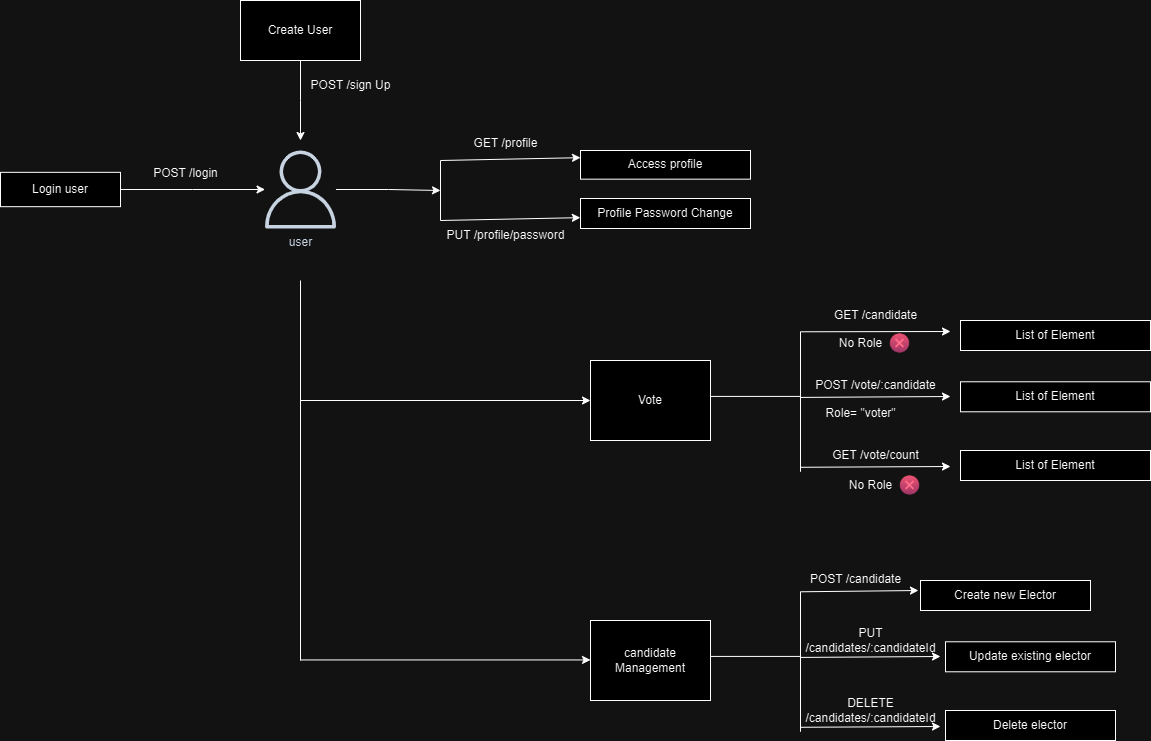

The diagram above was exported from draw.io. Its source (the exported page's mxGraphModel, read from the mxfile embedded in the PNG):
<mxGraphModel dx="2410" dy="1020" grid="1" gridSize="10" guides="1" tooltips="1" connect="1" arrows="1" fold="1" page="1" pageScale="1" pageWidth="850" pageHeight="1100" math="0" shadow="0">
  <root>
    <mxCell id="0" />
    <mxCell id="1" parent="0" />
    <mxCell id="dFSrEJY04UEVmtokK2lV-8" style="edgeStyle=orthogonalEdgeStyle;rounded=0;orthogonalLoop=1;jettySize=auto;html=1;" edge="1" parent="1" source="dFSrEJY04UEVmtokK2lV-2">
      <mxGeometry relative="1" as="geometry">
        <mxPoint x="350" y="150" as="targetPoint" />
      </mxGeometry>
    </mxCell>
    <mxCell id="dFSrEJY04UEVmtokK2lV-2" value="Create User" style="rounded=0;whiteSpace=wrap;html=1;" vertex="1" parent="1">
      <mxGeometry x="290" y="10" width="120" height="60" as="geometry" />
    </mxCell>
    <mxCell id="dFSrEJY04UEVmtokK2lV-17" style="edgeStyle=orthogonalEdgeStyle;rounded=0;orthogonalLoop=1;jettySize=auto;html=1;" edge="1" parent="1" source="dFSrEJY04UEVmtokK2lV-3" target="dFSrEJY04UEVmtokK2lV-5">
      <mxGeometry relative="1" as="geometry" />
    </mxCell>
    <mxCell id="dFSrEJY04UEVmtokK2lV-3" value="Login user" style="rounded=0;whiteSpace=wrap;html=1;" vertex="1" parent="1">
      <mxGeometry x="50" y="181.83999999999997" width="120" height="34.33" as="geometry" />
    </mxCell>
    <mxCell id="dFSrEJY04UEVmtokK2lV-13" style="edgeStyle=orthogonalEdgeStyle;rounded=0;orthogonalLoop=1;jettySize=auto;html=1;" edge="1" parent="1" source="dFSrEJY04UEVmtokK2lV-5">
      <mxGeometry relative="1" as="geometry">
        <mxPoint x="490" y="200" as="targetPoint" />
        <Array as="points">
          <mxPoint x="438" y="199" />
        </Array>
      </mxGeometry>
    </mxCell>
    <mxCell id="dFSrEJY04UEVmtokK2lV-5" value="user" style="sketch=0;outlineConnect=0;fontColor=#232F3E;gradientColor=none;fillColor=#232F3D;strokeColor=none;dashed=0;verticalLabelPosition=bottom;verticalAlign=top;align=center;html=1;fontSize=12;fontStyle=0;aspect=fixed;pointerEvents=1;shape=mxgraph.aws4.user;" vertex="1" parent="1">
      <mxGeometry x="311" y="160" width="78" height="78" as="geometry" />
    </mxCell>
    <mxCell id="dFSrEJY04UEVmtokK2lV-9" value="Access profile" style="rounded=0;whiteSpace=wrap;html=1;" vertex="1" parent="1">
      <mxGeometry x="630" y="160" width="170" height="28.66" as="geometry" />
    </mxCell>
    <mxCell id="dFSrEJY04UEVmtokK2lV-10" value="Profile Password Change" style="rounded=0;whiteSpace=wrap;html=1;" vertex="1" parent="1">
      <mxGeometry x="630" y="208" width="170" height="30" as="geometry" />
    </mxCell>
    <mxCell id="dFSrEJY04UEVmtokK2lV-11" value="" style="endArrow=none;html=1;rounded=0;" edge="1" parent="1">
      <mxGeometry width="50" height="50" relative="1" as="geometry">
        <mxPoint x="490" y="230" as="sourcePoint" />
        <mxPoint x="490" y="170" as="targetPoint" />
      </mxGeometry>
    </mxCell>
    <mxCell id="dFSrEJY04UEVmtokK2lV-14" value="" style="endArrow=classic;html=1;rounded=0;entryX=0;entryY=0.25;entryDx=0;entryDy=0;" edge="1" parent="1" target="dFSrEJY04UEVmtokK2lV-9">
      <mxGeometry width="50" height="50" relative="1" as="geometry">
        <mxPoint x="490" y="170" as="sourcePoint" />
        <mxPoint x="540" y="120" as="targetPoint" />
      </mxGeometry>
    </mxCell>
    <mxCell id="dFSrEJY04UEVmtokK2lV-16" value="" style="endArrow=classic;html=1;rounded=0;entryX=-0.001;entryY=0.638;entryDx=0;entryDy=0;entryPerimeter=0;" edge="1" parent="1" target="dFSrEJY04UEVmtokK2lV-10">
      <mxGeometry width="50" height="50" relative="1" as="geometry">
        <mxPoint x="490" y="230" as="sourcePoint" />
        <mxPoint x="540" y="180" as="targetPoint" />
      </mxGeometry>
    </mxCell>
    <mxCell id="dFSrEJY04UEVmtokK2lV-19" value="" style="endArrow=none;html=1;rounded=0;" edge="1" parent="1">
      <mxGeometry width="50" height="50" relative="1" as="geometry">
        <mxPoint x="350" y="670" as="sourcePoint" />
        <mxPoint x="350" y="290" as="targetPoint" />
      </mxGeometry>
    </mxCell>
    <mxCell id="dFSrEJY04UEVmtokK2lV-21" value="" style="endArrow=classic;html=1;rounded=0;" edge="1" parent="1">
      <mxGeometry width="50" height="50" relative="1" as="geometry">
        <mxPoint x="350" y="410" as="sourcePoint" />
        <mxPoint x="640" y="410" as="targetPoint" />
      </mxGeometry>
    </mxCell>
    <mxCell id="dFSrEJY04UEVmtokK2lV-25" value="Vote" style="rounded=0;whiteSpace=wrap;html=1;" vertex="1" parent="1">
      <mxGeometry x="640" y="370" width="120" height="80" as="geometry" />
    </mxCell>
    <mxCell id="dFSrEJY04UEVmtokK2lV-26" value="" style="endArrow=none;html=1;rounded=0;" edge="1" parent="1">
      <mxGeometry width="50" height="50" relative="1" as="geometry">
        <mxPoint x="850" y="481.28" as="sourcePoint" />
        <mxPoint x="850" y="341.28" as="targetPoint" />
      </mxGeometry>
    </mxCell>
    <mxCell id="dFSrEJY04UEVmtokK2lV-27" value="List of Element" style="rounded=0;whiteSpace=wrap;html=1;" vertex="1" parent="1">
      <mxGeometry x="1010" y="330" width="190" height="30" as="geometry" />
    </mxCell>
    <mxCell id="dFSrEJY04UEVmtokK2lV-28" value="List of Element" style="rounded=0;whiteSpace=wrap;html=1;" vertex="1" parent="1">
      <mxGeometry x="1010" y="391.28" width="190" height="30" as="geometry" />
    </mxCell>
    <mxCell id="dFSrEJY04UEVmtokK2lV-29" value="List of Element" style="rounded=0;whiteSpace=wrap;html=1;" vertex="1" parent="1">
      <mxGeometry x="1010" y="460" width="190" height="30" as="geometry" />
    </mxCell>
    <mxCell id="dFSrEJY04UEVmtokK2lV-32" value="" style="endArrow=classic;html=1;rounded=0;" edge="1" parent="1">
      <mxGeometry width="50" height="50" relative="1" as="geometry">
        <mxPoint x="850" y="341.28" as="sourcePoint" />
        <mxPoint x="1000" y="341" as="targetPoint" />
      </mxGeometry>
    </mxCell>
    <mxCell id="dFSrEJY04UEVmtokK2lV-33" value="" style="endArrow=classic;html=1;rounded=0;" edge="1" parent="1">
      <mxGeometry width="50" height="50" relative="1" as="geometry">
        <mxPoint x="850" y="406.91999999999996" as="sourcePoint" />
        <mxPoint x="1000" y="406" as="targetPoint" />
      </mxGeometry>
    </mxCell>
    <mxCell id="dFSrEJY04UEVmtokK2lV-35" value="" style="endArrow=classic;html=1;rounded=0;" edge="1" parent="1">
      <mxGeometry width="50" height="50" relative="1" as="geometry">
        <mxPoint x="850" y="476.78" as="sourcePoint" />
        <mxPoint x="1000" y="476" as="targetPoint" />
      </mxGeometry>
    </mxCell>
    <mxCell id="dFSrEJY04UEVmtokK2lV-43" value="" style="endArrow=none;html=1;rounded=0;" edge="1" parent="1">
      <mxGeometry width="50" height="50" relative="1" as="geometry">
        <mxPoint x="760" y="405.92" as="sourcePoint" />
        <mxPoint x="850" y="405.92" as="targetPoint" />
      </mxGeometry>
    </mxCell>
    <mxCell id="dFSrEJY04UEVmtokK2lV-44" value="" style="endArrow=none;html=1;rounded=0;" edge="1" parent="1">
      <mxGeometry width="50" height="50" relative="1" as="geometry">
        <mxPoint x="850" y="741.28" as="sourcePoint" />
        <mxPoint x="850" y="601.28" as="targetPoint" />
      </mxGeometry>
    </mxCell>
    <mxCell id="dFSrEJY04UEVmtokK2lV-45" value="" style="endArrow=classic;html=1;rounded=0;entryX=-0.012;entryY=0.624;entryDx=0;entryDy=0;entryPerimeter=0;" edge="1" parent="1">
      <mxGeometry width="50" height="50" relative="1" as="geometry">
        <mxPoint x="850" y="601.28" as="sourcePoint" />
        <mxPoint x="967.9599999999998" y="599.9999999999999" as="targetPoint" />
      </mxGeometry>
    </mxCell>
    <mxCell id="dFSrEJY04UEVmtokK2lV-46" value="" style="endArrow=classic;html=1;rounded=0;" edge="1" parent="1">
      <mxGeometry width="50" height="50" relative="1" as="geometry">
        <mxPoint x="850" y="666.92" as="sourcePoint" />
        <mxPoint x="990" y="666" as="targetPoint" />
      </mxGeometry>
    </mxCell>
    <mxCell id="dFSrEJY04UEVmtokK2lV-47" value="" style="endArrow=classic;html=1;rounded=0;" edge="1" parent="1">
      <mxGeometry width="50" height="50" relative="1" as="geometry">
        <mxPoint x="850" y="736.78" as="sourcePoint" />
        <mxPoint x="990" y="736" as="targetPoint" />
      </mxGeometry>
    </mxCell>
    <mxCell id="dFSrEJY04UEVmtokK2lV-48" value="" style="endArrow=none;html=1;rounded=0;" edge="1" parent="1">
      <mxGeometry width="50" height="50" relative="1" as="geometry">
        <mxPoint x="760" y="665.9200000000001" as="sourcePoint" />
        <mxPoint x="850" y="665.9200000000001" as="targetPoint" />
      </mxGeometry>
    </mxCell>
    <mxCell id="dFSrEJY04UEVmtokK2lV-49" value="candidate Management" style="rounded=0;whiteSpace=wrap;html=1;" vertex="1" parent="1">
      <mxGeometry x="640" y="630" width="120" height="80" as="geometry" />
    </mxCell>
    <mxCell id="dFSrEJY04UEVmtokK2lV-50" value="Create new Elector" style="rounded=0;whiteSpace=wrap;html=1;" vertex="1" parent="1">
      <mxGeometry x="970" y="590" width="170" height="30" as="geometry" />
    </mxCell>
    <mxCell id="dFSrEJY04UEVmtokK2lV-51" value="Update existing elector" style="rounded=0;whiteSpace=wrap;html=1;" vertex="1" parent="1">
      <mxGeometry x="995" y="651.28" width="170" height="30" as="geometry" />
    </mxCell>
    <mxCell id="dFSrEJY04UEVmtokK2lV-52" value="Delete elector" style="rounded=0;whiteSpace=wrap;html=1;" vertex="1" parent="1">
      <mxGeometry x="995" y="720" width="170" height="30" as="geometry" />
    </mxCell>
    <mxCell id="dFSrEJY04UEVmtokK2lV-53" value="" style="endArrow=classic;html=1;rounded=0;" edge="1" parent="1">
      <mxGeometry width="50" height="50" relative="1" as="geometry">
        <mxPoint x="350" y="669.44" as="sourcePoint" />
        <mxPoint x="640" y="669.44" as="targetPoint" />
      </mxGeometry>
    </mxCell>
    <mxCell id="dFSrEJY04UEVmtokK2lV-54" value="POST /login" style="text;html=1;align=center;verticalAlign=middle;resizable=0;points=[];autosize=1;strokeColor=none;fillColor=none;" vertex="1" parent="1">
      <mxGeometry x="190" y="168" width="90" height="30" as="geometry" />
    </mxCell>
    <mxCell id="dFSrEJY04UEVmtokK2lV-55" value="POST /sign Up" style="text;html=1;align=center;verticalAlign=middle;resizable=0;points=[];autosize=1;strokeColor=none;fillColor=none;" vertex="1" parent="1">
      <mxGeometry x="350" y="80" width="100" height="30" as="geometry" />
    </mxCell>
    <mxCell id="dFSrEJY04UEVmtokK2lV-56" value="GET /profile" style="text;html=1;align=center;verticalAlign=middle;resizable=0;points=[];autosize=1;strokeColor=none;fillColor=none;" vertex="1" parent="1">
      <mxGeometry x="510" y="138" width="90" height="30" as="geometry" />
    </mxCell>
    <mxCell id="dFSrEJY04UEVmtokK2lV-57" value="PUT /profile/password" style="text;html=1;align=center;verticalAlign=middle;resizable=0;points=[];autosize=1;strokeColor=none;fillColor=none;" vertex="1" parent="1">
      <mxGeometry x="485" y="230" width="140" height="30" as="geometry" />
    </mxCell>
    <mxCell id="dFSrEJY04UEVmtokK2lV-58" value="GET /candidate" style="text;html=1;align=center;verticalAlign=middle;resizable=0;points=[];autosize=1;strokeColor=none;fillColor=none;" vertex="1" parent="1">
      <mxGeometry x="870" y="310" width="110" height="30" as="geometry" />
    </mxCell>
    <mxCell id="dFSrEJY04UEVmtokK2lV-65" value="POST /vote/:candidate" style="text;html=1;align=center;verticalAlign=middle;resizable=0;points=[];autosize=1;strokeColor=none;fillColor=none;" vertex="1" parent="1">
      <mxGeometry x="855" y="380" width="140" height="30" as="geometry" />
    </mxCell>
    <mxCell id="dFSrEJY04UEVmtokK2lV-66" value="GET /vote/count" style="text;html=1;align=center;verticalAlign=middle;resizable=0;points=[];autosize=1;strokeColor=none;fillColor=none;" vertex="1" parent="1">
      <mxGeometry x="870" y="450" width="110" height="30" as="geometry" />
    </mxCell>
    <mxCell id="dFSrEJY04UEVmtokK2lV-67" value="POST /candidate" style="text;html=1;align=center;verticalAlign=middle;resizable=0;points=[];autosize=1;strokeColor=none;fillColor=none;" vertex="1" parent="1">
      <mxGeometry x="850" y="574.33" width="110" height="30" as="geometry" />
    </mxCell>
    <mxCell id="dFSrEJY04UEVmtokK2lV-68" value="&lt;div&gt;PUT&lt;/div&gt;/candidates/:candidateId" style="text;html=1;align=center;verticalAlign=middle;resizable=0;points=[];autosize=1;strokeColor=none;fillColor=none;" vertex="1" parent="1">
      <mxGeometry x="845" y="630" width="150" height="40" as="geometry" />
    </mxCell>
    <mxCell id="dFSrEJY04UEVmtokK2lV-69" value="&lt;div&gt;DELETE&lt;/div&gt;/candidates/:candidateId" style="text;html=1;align=center;verticalAlign=middle;resizable=0;points=[];autosize=1;strokeColor=none;fillColor=none;" vertex="1" parent="1">
      <mxGeometry x="845" y="700" width="150" height="40" as="geometry" />
    </mxCell>
    <mxCell id="dFSrEJY04UEVmtokK2lV-70" value="No Role" style="text;html=1;align=center;verticalAlign=middle;resizable=0;points=[];autosize=1;strokeColor=none;fillColor=none;" vertex="1" parent="1">
      <mxGeometry x="875" y="338" width="70" height="30" as="geometry" />
    </mxCell>
    <mxCell id="dFSrEJY04UEVmtokK2lV-71" value="" style="shape=image;html=1;verticalAlign=top;verticalLabelPosition=bottom;labelBackgroundColor=#ffffff;imageAspect=0;aspect=fixed;image=https://cdn4.iconfinder.com/data/icons/essentials-72/24/039_-_Cross-128.png" vertex="1" parent="1">
      <mxGeometry x="939" y="342.5" width="21" height="21" as="geometry" />
    </mxCell>
    <mxCell id="dFSrEJY04UEVmtokK2lV-72" value="" style="shape=image;html=1;verticalAlign=top;verticalLabelPosition=bottom;labelBackgroundColor=#ffffff;imageAspect=0;aspect=fixed;image=https://cdn4.iconfinder.com/data/icons/essentials-72/24/039_-_Cross-128.png" vertex="1" parent="1">
      <mxGeometry x="949" y="484.5" width="21" height="21" as="geometry" />
    </mxCell>
    <mxCell id="dFSrEJY04UEVmtokK2lV-73" value="No Role" style="text;html=1;align=center;verticalAlign=middle;resizable=0;points=[];autosize=1;strokeColor=none;fillColor=none;" vertex="1" parent="1">
      <mxGeometry x="885" y="480" width="70" height="30" as="geometry" />
    </mxCell>
    <mxCell id="dFSrEJY04UEVmtokK2lV-74" value="Role= &quot;voter&quot;" style="text;html=1;align=center;verticalAlign=middle;resizable=0;points=[];autosize=1;strokeColor=none;fillColor=none;" vertex="1" parent="1">
      <mxGeometry x="865" y="408" width="90" height="30" as="geometry" />
    </mxCell>
  </root>
</mxGraphModel>